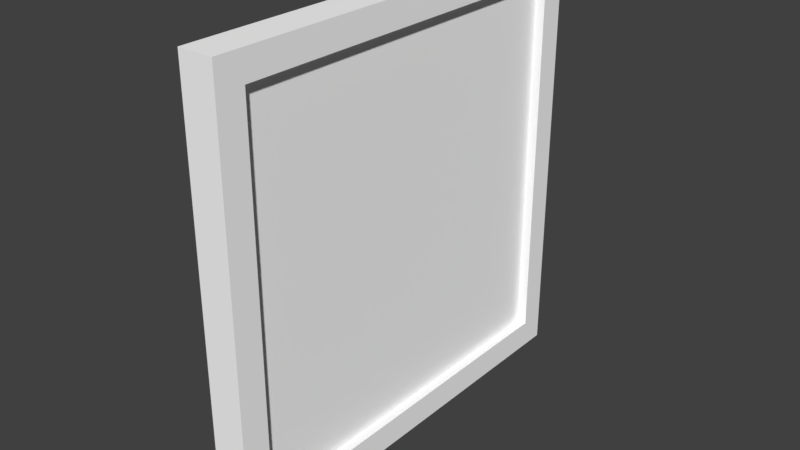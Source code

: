 # Source: BILDERRAHMEN_03.blend  (saved by Blender 2.79.0; exported with 4.5.12 LTS)
import bpy
from mathutils import Matrix  # noqa: F401  (used for matrix-valued properties, if any)

bpy.ops.wm.read_factory_settings(use_empty=True)
scene = bpy.context.scene
scene.name = 'Scene'

# ---- collections
col_collection_1 = bpy.data.collections.new('Collection 1'); scene.collection.children.link(col_collection_1)

# ---- materials (node trees are filled in below, after node groups)
mat_material = bpy.data.materials.new('Material')
mat_material.alpha_threshold = 0.0
mat_material.use_transparent_shadow = False
mat_material.diffuse_color = (1.0, 1.0, 1.0, 1.0)
mat_material.roughness = 0.5
mat_material.line_color = (0.0, 0.0, 0.0, 1.0)

# ---- material node trees

# ---- world
world_world = bpy.data.worlds.new('World'); scene.world = world_world
world_world.color = (0.05088, 0.05088, 0.05088)
world_world.use_sun_shadow = False
world_world.sun_shadow_jitter_overblur = 0.0
world_world.cycles.sampling_method = 'MANUAL'

# ---- meshes
me_cube = bpy.data.meshes.new('Cube')
me_cube.from_pydata([(-0.839, 1.0, -1.0), (-0.839, -1.0, -1.0), (-1.0, -1.0, -1.0), (-1.0, 1.0, -1.0), (-0.839, 1.0, 1.0), (-0.839, -1.0, 1.0), (-1.0, -1.0, 1.0), (-1.0, 1.0, 1.0), (-0.839, -0.872, -1.0), (-1.0, -0.872, -1.0), (-0.839, -0.872, 1.0), (-1.0, -0.872, 1.0), (-1.0, 0.8816, -1.0), (-1.0, 0.8816, 1.0), (-0.839, 0.8816, -1.0), (-0.839, 0.8816, 1.0), (-0.839, 1.0, 0.8745), (-0.839, -1.0, 0.8745), (-1.0, -1.0, 0.8745), (-1.0, 1.0, 0.8745), (-1.0, -0.872, 0.8745), (-0.839, -0.872, 0.8745), (-0.839, 0.8816, 0.8745), (-1.0, 0.8816, 0.8745), (-1.0, -0.872, -0.8712), (-0.839, -0.872, -0.8712), (-0.839, 0.8816, -0.8712), (-1.0, 0.8816, -0.8712), (-0.839, 1.0, -0.8712), (-0.839, -1.0, -0.8712), (-1.0, -1.0, -0.8712), (-1.0, 1.0, -0.8712), (-0.8837, 0.8816, 0.8745), (-0.8837, -0.872, 0.8745), (-0.8837, -0.872, -0.8712), (-0.8837, 0.8816, -0.8712)], [], [(8, 1, 2, 9), (10, 11, 6, 5), (21, 10, 5, 17), (17, 5, 6, 18), (23, 13, 7, 19), (28, 0, 3, 31), (18, 6, 11, 20), (22, 15, 10, 21), (15, 13, 11, 10), (14, 8, 9, 12), (0, 14, 12, 3), (4, 7, 13, 15), (16, 4, 15, 22), (20, 11, 13, 23), (24, 20, 23, 27), (28, 16, 22, 26), (22, 21, 33, 32), (30, 18, 20, 24), (4, 16, 19, 7), (27, 23, 19, 31), (29, 17, 18, 30), (25, 21, 17, 29), (8, 25, 29, 1), (1, 29, 30, 2), (12, 27, 31, 3), (2, 30, 24, 9), (14, 26, 25, 8), (0, 28, 26, 14), (9, 24, 27, 12), (16, 28, 31, 19), (35, 32, 33, 34), (21, 25, 34, 33), (25, 26, 35, 34), (26, 22, 32, 35)])
me_cube.materials.append(mat_material)
me_cube.use_remesh_preserve_volume = False
me_cube.use_remesh_preserve_attributes = False
me_cube.use_mirror_vertex_groups = False
me_cube.update()

# ---- objects
ob_cube = bpy.data.objects.new('Cube', me_cube)

# ---- transforms, parenting, visibility, modifiers, constraints
ob_cube.location = (0.0, 0.0, 0.0)
ob_cube.lock_rotations_4d = False
ob_cube.empty_display_type = 'ARROWS'
ob_cube.lineart.crease_threshold = 0.0

# ---- collection membership
col_collection_1.objects.link(ob_cube)

# ---- scene / render settings (as saved in the file)
scene.frame_start = 1; scene.frame_end = 250; scene.frame_set(1)
scene.render.engine = 'BLENDER_EEVEE_NEXT'
scene.render.resolution_percentage = 50
scene.render.dither_intensity = 0.0
scene.cycles.use_denoising = False
scene.cycles.samples = 128
scene.cycles.sampling_pattern = 'TABULATED_SOBOL'
scene.cycles.use_adaptive_sampling = False
scene.cycles.use_light_tree = False
scene.cycles.blur_glossy = 0.0
scene.cycles.sample_clamp_indirect = 0.0
scene.view_settings.view_transform = 'Standard'
bpy.context.view_layer.update()

# ---- added for rendering (the .blend has no active camera and no usable light): camera, sun
cam_auto = bpy.data.cameras.new('AutoCamera')
cam_auto.lens = 50.0
cam_auto.sensor_width = 36.0
cam_auto.clip_end = 1000.0
ob_auto_camera = bpy.data.objects.new('AutoCamera', cam_auto)
scene.collection.objects.link(ob_auto_camera)
ob_auto_camera.location = (1.70165, -3.1454, 2.09693)
ob_auto_camera.rotation_euler = (1.09748, -7.21219e-08, 0.694738)
scene.camera = ob_auto_camera
light_auto_sun = bpy.data.lights.new('AutoSun', 'SUN')
light_auto_sun.energy = 3.0
light_auto_sun.angle = 0.0523599
ob_auto_sun = bpy.data.objects.new('AutoSun', light_auto_sun)
scene.collection.objects.link(ob_auto_sun)
ob_auto_sun.rotation_euler = (0.872665, 0.174533, 0.523599)
bpy.context.view_layer.update()
